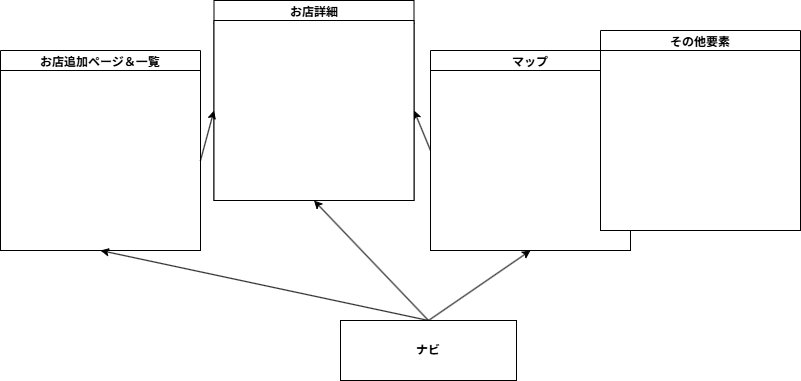

The diagram above was exported from draw.io. Its source (the exported page's mxGraphModel, read from the mxfile embedded in the PNG):
<mxGraphModel dx="1075" dy="569" grid="1" gridSize="10" guides="1" tooltips="1" connect="1" arrows="1" fold="1" page="1" pageScale="1" pageWidth="827" pageHeight="1169" math="0" shadow="0">
  <root>
    <mxCell id="0" />
    <mxCell id="1" parent="0" />
    <mxCell id="3" value="お店追加ページ＆一覧" style="swimlane;whiteSpace=wrap;html=1;" vertex="1" parent="1">
      <mxGeometry x="100" y="120" width="200" height="200" as="geometry" />
    </mxCell>
    <mxCell id="2" value="" style="rounded=0;whiteSpace=wrap;html=1;" vertex="1" parent="3">
      <mxGeometry y="20" width="200" height="180" as="geometry" />
    </mxCell>
    <mxCell id="16" style="edgeStyle=none;html=1;exitX=0;exitY=0.5;exitDx=0;exitDy=0;entryX=1;entryY=0.5;entryDx=0;entryDy=0;" edge="1" parent="1" source="4" target="7">
      <mxGeometry relative="1" as="geometry" />
    </mxCell>
    <mxCell id="4" value="マップ" style="swimlane;whiteSpace=wrap;html=1;" vertex="1" parent="1">
      <mxGeometry x="530" y="120" width="200" height="200" as="geometry" />
    </mxCell>
    <mxCell id="5" value="" style="rounded=0;whiteSpace=wrap;html=1;" vertex="1" parent="4">
      <mxGeometry y="20" width="200" height="180" as="geometry" />
    </mxCell>
    <mxCell id="6" value="お店詳細" style="swimlane;whiteSpace=wrap;html=1;" vertex="1" parent="1">
      <mxGeometry x="313.5" y="70" width="200" height="200" as="geometry" />
    </mxCell>
    <mxCell id="7" value="" style="rounded=0;whiteSpace=wrap;html=1;" vertex="1" parent="6">
      <mxGeometry y="20" width="200" height="180" as="geometry" />
    </mxCell>
    <mxCell id="8" value="その他要素" style="swimlane;whiteSpace=wrap;html=1;" vertex="1" parent="1">
      <mxGeometry x="700" y="100" width="200" height="200" as="geometry" />
    </mxCell>
    <mxCell id="9" value="" style="rounded=0;whiteSpace=wrap;html=1;" vertex="1" parent="8">
      <mxGeometry y="20" width="200" height="180" as="geometry" />
    </mxCell>
    <mxCell id="11" style="edgeStyle=none;html=1;exitX=0.5;exitY=0;exitDx=0;exitDy=0;entryX=0.5;entryY=1;entryDx=0;entryDy=0;" edge="1" parent="1" source="10" target="3">
      <mxGeometry relative="1" as="geometry" />
    </mxCell>
    <mxCell id="12" style="edgeStyle=none;html=1;exitX=0.5;exitY=0;exitDx=0;exitDy=0;entryX=0.5;entryY=1;entryDx=0;entryDy=0;" edge="1" parent="1" source="10" target="6">
      <mxGeometry relative="1" as="geometry" />
    </mxCell>
    <mxCell id="13" style="edgeStyle=none;html=1;exitX=0.5;exitY=0;exitDx=0;exitDy=0;entryX=0.5;entryY=1;entryDx=0;entryDy=0;" edge="1" parent="1" source="10" target="4">
      <mxGeometry relative="1" as="geometry" />
    </mxCell>
    <mxCell id="10" value="&lt;b&gt;ナビ&lt;/b&gt;" style="rounded=0;whiteSpace=wrap;html=1;" vertex="1" parent="1">
      <mxGeometry x="440" y="390" width="176" height="60" as="geometry" />
    </mxCell>
    <mxCell id="15" style="edgeStyle=none;html=1;exitX=1;exitY=0.5;exitDx=0;exitDy=0;entryX=0;entryY=0.5;entryDx=0;entryDy=0;" edge="1" parent="1" source="2" target="7">
      <mxGeometry relative="1" as="geometry" />
    </mxCell>
  </root>
</mxGraphModel>